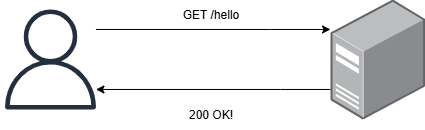

The diagram above was exported from draw.io. Its source (the exported page's mxGraphModel, read from the mxfile embedded in the PNG):
<mxGraphModel dx="864" dy="523" grid="1" gridSize="10" guides="1" tooltips="1" connect="1" arrows="1" fold="1" page="1" pageScale="1" pageWidth="827" pageHeight="1169" math="0" shadow="0">
  <root>
    <mxCell id="0" />
    <mxCell id="1" parent="0" />
    <mxCell id="isyJKuTtmgTLqigMzcK6-3" style="edgeStyle=orthogonalEdgeStyle;rounded=0;orthogonalLoop=1;jettySize=auto;html=1;" edge="1" parent="1" source="isyJKuTtmgTLqigMzcK6-1" target="isyJKuTtmgTLqigMzcK6-2">
      <mxGeometry relative="1" as="geometry">
        <Array as="points">
          <mxPoint x="420" y="260" />
          <mxPoint x="420" y="260" />
        </Array>
      </mxGeometry>
    </mxCell>
    <mxCell id="isyJKuTtmgTLqigMzcK6-1" value="" style="sketch=0;outlineConnect=0;fontColor=#232F3E;gradientColor=none;fillColor=#232F3D;strokeColor=none;dashed=0;verticalLabelPosition=bottom;verticalAlign=top;align=center;html=1;fontSize=12;fontStyle=0;aspect=fixed;pointerEvents=1;shape=mxgraph.aws4.user;" vertex="1" parent="1">
      <mxGeometry x="150" y="240" width="100" height="100" as="geometry" />
    </mxCell>
    <mxCell id="isyJKuTtmgTLqigMzcK6-4" style="edgeStyle=orthogonalEdgeStyle;rounded=0;orthogonalLoop=1;jettySize=auto;html=1;" edge="1" parent="1" source="isyJKuTtmgTLqigMzcK6-2" target="isyJKuTtmgTLqigMzcK6-1">
      <mxGeometry relative="1" as="geometry">
        <Array as="points">
          <mxPoint x="430" y="320" />
          <mxPoint x="430" y="320" />
        </Array>
      </mxGeometry>
    </mxCell>
    <mxCell id="isyJKuTtmgTLqigMzcK6-2" value="" style="image;points=[];aspect=fixed;html=1;align=center;shadow=0;dashed=0;image=img/lib/allied_telesis/computer_and_terminals/Server_Desktop.svg;" vertex="1" parent="1">
      <mxGeometry x="480" y="230" width="94.67" height="120" as="geometry" />
    </mxCell>
    <mxCell id="isyJKuTtmgTLqigMzcK6-5" value="GET /hello" style="text;html=1;align=center;verticalAlign=middle;resizable=0;points=[];autosize=1;strokeColor=none;fillColor=none;" vertex="1" parent="1">
      <mxGeometry x="320" y="230" width="80" height="30" as="geometry" />
    </mxCell>
    <mxCell id="isyJKuTtmgTLqigMzcK6-6" value="200 OK!" style="text;html=1;align=center;verticalAlign=middle;resizable=0;points=[];autosize=1;strokeColor=none;fillColor=none;" vertex="1" parent="1">
      <mxGeometry x="325" y="330" width="70" height="30" as="geometry" />
    </mxCell>
  </root>
</mxGraphModel>